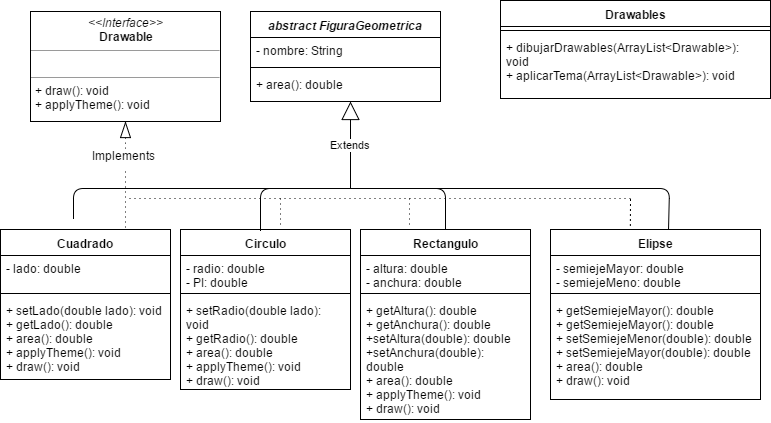

The diagram above was exported from draw.io. Its source (the exported page's mxGraphModel, read from the mxfile embedded in the PNG):
<mxGraphModel dx="1426" dy="783" grid="1" gridSize="10" guides="1" tooltips="1" connect="1" arrows="1" fold="1" page="1" pageScale="1" pageWidth="826" pageHeight="1169" background="#ffffff" math="0" shadow="0">
  <root>
    <mxCell id="0" />
    <mxCell id="1" parent="0" />
    <mxCell id="6" value="&lt;i&gt;abstract FiguraGeometrica&lt;/i&gt;" style="swimlane;html=1;fontStyle=1;align=center;verticalAlign=top;childLayout=stackLayout;horizontal=1;startSize=26;horizontalStack=0;resizeParent=1;resizeLast=0;collapsible=1;marginBottom=0;swimlaneFillColor=#ffffff;" parent="1" vertex="1">
      <mxGeometry x="260" y="223" width="190" height="90" as="geometry">
        <mxRectangle x="270" y="283" width="180" height="26" as="alternateBounds" />
      </mxGeometry>
    </mxCell>
    <mxCell id="7" value="- nombre: String" style="text;html=1;strokeColor=none;fillColor=none;align=left;verticalAlign=top;spacingLeft=4;spacingRight=4;whiteSpace=wrap;overflow=hidden;rotatable=0;points=[[0,0.5],[1,0.5]];portConstraint=eastwest;" parent="6" vertex="1">
      <mxGeometry y="26" width="190" height="26" as="geometry" />
    </mxCell>
    <mxCell id="8" value="" style="line;html=1;strokeWidth=1;fillColor=none;align=left;verticalAlign=middle;spacingTop=-1;spacingLeft=3;spacingRight=3;rotatable=0;labelPosition=right;points=[];portConstraint=eastwest;" parent="6" vertex="1">
      <mxGeometry y="52" width="190" height="8" as="geometry" />
    </mxCell>
    <mxCell id="9" value="+ area(): double&lt;div&gt;&lt;br&gt;&lt;/div&gt;" style="text;html=1;strokeColor=none;fillColor=none;align=left;verticalAlign=top;spacingLeft=4;spacingRight=4;whiteSpace=wrap;overflow=hidden;rotatable=0;points=[[0,0.5],[1,0.5]];portConstraint=eastwest;" parent="6" vertex="1">
      <mxGeometry y="60" width="190" height="30" as="geometry" />
    </mxCell>
    <mxCell id="10" value="Drawables" style="swimlane;html=1;fontStyle=1;align=center;verticalAlign=top;childLayout=stackLayout;horizontal=1;startSize=26;horizontalStack=0;resizeParent=1;resizeLast=0;collapsible=1;marginBottom=0;swimlaneFillColor=#ffffff;" parent="1" vertex="1">
      <mxGeometry x="510" y="212" width="270" height="98" as="geometry" />
    </mxCell>
    <mxCell id="12" value="" style="line;html=1;strokeWidth=1;fillColor=none;align=left;verticalAlign=middle;spacingTop=-1;spacingLeft=3;spacingRight=3;rotatable=0;labelPosition=right;points=[];portConstraint=eastwest;" parent="10" vertex="1">
      <mxGeometry y="26" width="270" height="8" as="geometry" />
    </mxCell>
    <mxCell id="13" value="+ dibujarDrawables(ArrayList&amp;lt;Drawable&amp;gt;): void&lt;div&gt;&lt;span&gt;+&amp;nbsp;&lt;/span&gt;&lt;span&gt;aplicarTema&lt;/span&gt;&lt;span&gt;(&lt;/span&gt;&lt;span&gt;ArrayList&amp;lt;&lt;span&gt;Drawable&lt;/span&gt;&amp;gt;&lt;/span&gt;&lt;span&gt;): void&lt;/span&gt;&lt;br&gt;&lt;/div&gt;" style="text;html=1;strokeColor=none;fillColor=none;align=left;verticalAlign=top;spacingLeft=4;spacingRight=4;whiteSpace=wrap;overflow=hidden;rotatable=0;points=[[0,0.5],[1,0.5]];portConstraint=eastwest;" parent="10" vertex="1">
      <mxGeometry y="34" width="270" height="60" as="geometry" />
    </mxCell>
    <mxCell id="14" value="&lt;p style=&quot;margin: 0px ; margin-top: 4px ; text-align: center&quot;&gt;&lt;i&gt;&amp;lt;&amp;lt;Interface&amp;gt;&amp;gt;&lt;/i&gt;&lt;br&gt;&lt;b&gt;Drawable&lt;/b&gt;&lt;/p&gt;&lt;hr size=&quot;1&quot;&gt;&lt;p style=&quot;margin: 0px ; margin-left: 4px&quot;&gt;&lt;br&gt;&lt;/p&gt;&lt;hr size=&quot;1&quot;&gt;&lt;p style=&quot;margin: 0px ; margin-left: 4px&quot;&gt;+ draw(): void&lt;br&gt;+ applyTheme():&amp;nbsp;&lt;span&gt;void&lt;/span&gt;&lt;/p&gt;" style="verticalAlign=top;align=left;overflow=fill;fontSize=12;fontFamily=Helvetica;html=1;" parent="1" vertex="1">
      <mxGeometry x="40" y="223" width="190" height="110" as="geometry" />
    </mxCell>
    <mxCell id="20" value="Cuadrado" style="swimlane;html=1;fontStyle=1;align=center;verticalAlign=top;childLayout=stackLayout;horizontal=1;startSize=26;horizontalStack=0;resizeParent=1;resizeLast=0;collapsible=1;marginBottom=0;swimlaneFillColor=#ffffff;" parent="1" vertex="1">
      <mxGeometry x="10" y="441" width="170" height="150" as="geometry" />
    </mxCell>
    <mxCell id="21" value="- lado: double" style="text;html=1;strokeColor=none;fillColor=none;align=left;verticalAlign=top;spacingLeft=4;spacingRight=4;whiteSpace=wrap;overflow=hidden;rotatable=0;points=[[0,0.5],[1,0.5]];portConstraint=eastwest;" parent="20" vertex="1">
      <mxGeometry y="26" width="170" height="34" as="geometry" />
    </mxCell>
    <mxCell id="22" value="" style="line;html=1;strokeWidth=1;fillColor=none;align=left;verticalAlign=middle;spacingTop=-1;spacingLeft=3;spacingRight=3;rotatable=0;labelPosition=right;points=[];portConstraint=eastwest;" parent="20" vertex="1">
      <mxGeometry y="60" width="170" height="8" as="geometry" />
    </mxCell>
    <mxCell id="23" value="+ setLado(double lado): void&lt;div&gt;+ getLado&lt;span&gt;(): double&lt;/span&gt;&lt;/div&gt;&lt;div&gt;+ area&lt;span&gt;(): double&lt;/span&gt;&lt;/div&gt;&lt;div&gt;+ applyTheme&lt;span&gt;(): void&lt;/span&gt;&lt;/div&gt;&lt;div&gt;+ draw():&amp;nbsp;void&lt;span&gt;&lt;br&gt;&lt;/span&gt;&lt;/div&gt;" style="text;html=1;strokeColor=none;fillColor=none;align=left;verticalAlign=top;spacingLeft=4;spacingRight=4;whiteSpace=wrap;overflow=hidden;rotatable=0;points=[[0,0.5],[1,0.5]];portConstraint=eastwest;" parent="20" vertex="1">
      <mxGeometry y="68" width="170" height="82" as="geometry" />
    </mxCell>
    <mxCell id="24" value="Circulo" style="swimlane;html=1;fontStyle=1;align=center;verticalAlign=top;childLayout=stackLayout;horizontal=1;startSize=26;horizontalStack=0;resizeParent=1;resizeLast=0;collapsible=1;marginBottom=0;swimlaneFillColor=#ffffff;" parent="1" vertex="1">
      <mxGeometry x="190" y="441" width="170" height="160" as="geometry" />
    </mxCell>
    <mxCell id="25" value="- radio: double&lt;div&gt;- PI:&amp;nbsp;&lt;span&gt;double&lt;/span&gt;&lt;/div&gt;" style="text;html=1;strokeColor=none;fillColor=none;align=left;verticalAlign=top;spacingLeft=4;spacingRight=4;whiteSpace=wrap;overflow=hidden;rotatable=0;points=[[0,0.5],[1,0.5]];portConstraint=eastwest;" parent="24" vertex="1">
      <mxGeometry y="26" width="170" height="34" as="geometry" />
    </mxCell>
    <mxCell id="26" value="" style="line;html=1;strokeWidth=1;fillColor=none;align=left;verticalAlign=middle;spacingTop=-1;spacingLeft=3;spacingRight=3;rotatable=0;labelPosition=right;points=[];portConstraint=eastwest;" parent="24" vertex="1">
      <mxGeometry y="60" width="170" height="8" as="geometry" />
    </mxCell>
    <mxCell id="27" value="+ setRadio(double lado): void&lt;div&gt;+ getRadio&lt;span&gt;(): double&lt;/span&gt;&lt;/div&gt;&lt;div&gt;+ area&lt;span&gt;(): double&lt;/span&gt;&lt;/div&gt;&lt;div&gt;+ applyTheme&lt;span&gt;(): void&lt;/span&gt;&lt;/div&gt;&lt;div&gt;+ draw():&amp;nbsp;void&lt;span&gt;&lt;br&gt;&lt;/span&gt;&lt;/div&gt;" style="text;html=1;strokeColor=none;fillColor=none;align=left;verticalAlign=top;spacingLeft=4;spacingRight=4;whiteSpace=wrap;overflow=hidden;rotatable=0;points=[[0,0.5],[1,0.5]];portConstraint=eastwest;" parent="24" vertex="1">
      <mxGeometry y="68" width="170" height="92" as="geometry" />
    </mxCell>
    <mxCell id="28" value="Rectangulo" style="swimlane;html=1;fontStyle=1;align=center;verticalAlign=top;childLayout=stackLayout;horizontal=1;startSize=26;horizontalStack=0;resizeParent=1;resizeLast=0;collapsible=1;marginBottom=0;swimlaneFillColor=#ffffff;" parent="1" vertex="1">
      <mxGeometry x="370" y="441" width="170" height="190" as="geometry" />
    </mxCell>
    <mxCell id="29" value="- altura: double&lt;div&gt;- anchura:&amp;nbsp;&lt;span&gt;double&lt;/span&gt;&lt;/div&gt;" style="text;html=1;strokeColor=none;fillColor=none;align=left;verticalAlign=top;spacingLeft=4;spacingRight=4;whiteSpace=wrap;overflow=hidden;rotatable=0;points=[[0,0.5],[1,0.5]];portConstraint=eastwest;" parent="28" vertex="1">
      <mxGeometry y="26" width="170" height="34" as="geometry" />
    </mxCell>
    <mxCell id="30" value="" style="line;html=1;strokeWidth=1;fillColor=none;align=left;verticalAlign=middle;spacingTop=-1;spacingLeft=3;spacingRight=3;rotatable=0;labelPosition=right;points=[];portConstraint=eastwest;" parent="28" vertex="1">
      <mxGeometry y="60" width="170" height="8" as="geometry" />
    </mxCell>
    <mxCell id="31" value="&lt;div&gt;+ getAltura&lt;span&gt;(): double&lt;/span&gt;&lt;/div&gt;&lt;div&gt;+ getAnchura&lt;span&gt;(): double&lt;/span&gt;&lt;/div&gt;&lt;div&gt;+setAltura&lt;span&gt;(double): double&lt;/span&gt;&lt;/div&gt;&lt;div&gt;+setAnchura&lt;span&gt;(double): double&lt;/span&gt;&lt;/div&gt;&lt;div&gt;+ area&lt;span&gt;(): double&lt;/span&gt;&lt;/div&gt;&lt;div&gt;+ applyTheme&lt;span&gt;(): void&lt;/span&gt;&lt;/div&gt;&lt;div&gt;+ draw():&amp;nbsp;void&lt;span&gt;&lt;br&gt;&lt;/span&gt;&lt;/div&gt;" style="text;html=1;strokeColor=none;fillColor=none;align=left;verticalAlign=top;spacingLeft=4;spacingRight=4;whiteSpace=wrap;overflow=hidden;rotatable=0;points=[[0,0.5],[1,0.5]];portConstraint=eastwest;" parent="28" vertex="1">
      <mxGeometry y="68" width="170" height="122" as="geometry" />
    </mxCell>
    <mxCell id="5540e21d474ed57-33" value="Extends" style="endArrow=block;endSize=16;endFill=0;html=1;" parent="1" edge="1">
      <mxGeometry width="160" relative="1" as="geometry">
        <mxPoint x="360" y="400" as="sourcePoint" />
        <mxPoint x="360" y="313" as="targetPoint" />
      </mxGeometry>
    </mxCell>
    <mxCell id="5540e21d474ed57-35" value="" style="endArrow=none;html=1;" parent="1" edge="1">
      <mxGeometry width="50" height="50" relative="1" as="geometry">
        <mxPoint x="83" y="430" as="sourcePoint" />
        <mxPoint x="330" y="400" as="targetPoint" />
        <Array as="points">
          <mxPoint x="83" y="400" />
        </Array>
      </mxGeometry>
    </mxCell>
    <mxCell id="5540e21d474ed57-36" value="" style="endArrow=none;html=1;exitX=0.563;exitY=0.006;exitPerimeter=0;" parent="1" source="16" edge="1">
      <mxGeometry width="50" height="50" relative="1" as="geometry">
        <mxPoint x="390" y="410" as="sourcePoint" />
        <mxPoint x="330" y="400" as="targetPoint" />
        <Array as="points">
          <mxPoint x="679" y="400" />
        </Array>
      </mxGeometry>
    </mxCell>
    <mxCell id="5540e21d474ed57-37" value="" style="endArrow=none;html=1;exitX=0.5;exitY=0;" parent="1" source="28" edge="1">
      <mxGeometry width="50" height="50" relative="1" as="geometry">
        <mxPoint x="430" y="430" as="sourcePoint" />
        <mxPoint x="330" y="400" as="targetPoint" />
        <Array as="points">
          <mxPoint x="455" y="400" />
        </Array>
      </mxGeometry>
    </mxCell>
    <mxCell id="5540e21d474ed57-38" value="" style="endArrow=none;html=1;exitX=0.471;exitY=0.009;exitPerimeter=0;" parent="1" source="24" edge="1">
      <mxGeometry width="50" height="50" relative="1" as="geometry">
        <mxPoint x="510" y="430" as="sourcePoint" />
        <mxPoint x="330" y="400" as="targetPoint" />
        <Array as="points">
          <mxPoint x="270" y="400" />
        </Array>
      </mxGeometry>
    </mxCell>
    <mxCell id="5540e21d474ed57-39" value="" style="endArrow=none;html=1;dashed=1;dashPattern=1 4;startArrow=blockThin;startFill=0;exitX=0.5;exitY=1;strokeWidth=1;endSize=15;startSize=14;" parent="1" source="14" edge="1">
      <mxGeometry width="50" height="50" relative="1" as="geometry">
        <mxPoint x="270" y="180" as="sourcePoint" />
        <mxPoint x="135" y="360" as="targetPoint" />
      </mxGeometry>
    </mxCell>
    <mxCell id="16" value="Elipse&lt;div&gt;&lt;br&gt;&lt;/div&gt;" style="swimlane;html=1;fontStyle=1;align=center;verticalAlign=top;childLayout=stackLayout;horizontal=1;startSize=26;horizontalStack=0;resizeParent=1;resizeLast=0;collapsible=1;marginBottom=0;swimlaneFillColor=#ffffff;" parent="1" vertex="1">
      <mxGeometry x="560" y="441" width="210" height="170" as="geometry" />
    </mxCell>
    <mxCell id="17" value="- semiejeMayor: double&lt;div&gt;- semiejeMeno:&amp;nbsp;&lt;span&gt;double&lt;/span&gt;&lt;/div&gt;" style="text;html=1;strokeColor=none;fillColor=none;align=left;verticalAlign=top;spacingLeft=4;spacingRight=4;whiteSpace=wrap;overflow=hidden;rotatable=0;points=[[0,0.5],[1,0.5]];portConstraint=eastwest;" parent="16" vertex="1">
      <mxGeometry y="26" width="210" height="34" as="geometry" />
    </mxCell>
    <mxCell id="18" value="" style="line;html=1;strokeWidth=1;fillColor=none;align=left;verticalAlign=middle;spacingTop=-1;spacingLeft=3;spacingRight=3;rotatable=0;labelPosition=right;points=[];portConstraint=eastwest;" parent="16" vertex="1">
      <mxGeometry y="60" width="210" height="8" as="geometry" />
    </mxCell>
    <mxCell id="19" value="+ getSemiejeMayor(): double&lt;div&gt;+ getSemiejeMayor&lt;span&gt;():&amp;nbsp;&lt;/span&gt;&lt;span&gt;double&lt;/span&gt;&lt;/div&gt;&lt;div&gt;+ setSemiejeMenor&lt;span&gt;(&lt;/span&gt;&lt;span&gt;double&lt;/span&gt;&lt;span&gt;):&amp;nbsp;&lt;/span&gt;&lt;span&gt;double&lt;/span&gt;&lt;/div&gt;&lt;div&gt;+ setSemiejeMayor&lt;span&gt;(&lt;/span&gt;&lt;span&gt;double&lt;/span&gt;&lt;span&gt;):&amp;nbsp;&lt;/span&gt;&lt;span&gt;double&lt;/span&gt;&lt;/div&gt;&lt;div&gt;+ area&lt;span&gt;():&amp;nbsp;&lt;/span&gt;&lt;span&gt;double&lt;/span&gt;&lt;/div&gt;&lt;div&gt;&lt;span&gt;+ draw(): void&lt;/span&gt;&lt;/div&gt;" style="text;html=1;strokeColor=none;fillColor=none;align=left;verticalAlign=top;spacingLeft=4;spacingRight=4;whiteSpace=wrap;overflow=hidden;rotatable=0;points=[[0,0.5],[1,0.5]];portConstraint=eastwest;" parent="16" vertex="1">
      <mxGeometry y="68" width="210" height="102" as="geometry" />
    </mxCell>
    <mxCell id="37" value="" style="endArrow=none;html=1;dashed=1;dashPattern=1 4;exitX=0.433;exitY=1.233;exitPerimeter=0;" parent="1" source="46" edge="1">
      <mxGeometry width="50" height="50" relative="1" as="geometry">
        <mxPoint x="135" y="360" as="sourcePoint" />
        <mxPoint x="135" y="440" as="targetPoint" />
      </mxGeometry>
    </mxCell>
    <mxCell id="38" value="" style="endArrow=none;html=1;dashed=1;dashPattern=1 4;" parent="1" edge="1">
      <mxGeometry width="50" height="50" relative="1" as="geometry">
        <mxPoint x="640" y="410" as="sourcePoint" />
        <mxPoint x="135" y="410" as="targetPoint" />
      </mxGeometry>
    </mxCell>
    <mxCell id="39" value="" style="endArrow=none;html=1;dashed=1;dashPattern=1 4;" parent="1" edge="1">
      <mxGeometry width="50" height="50" relative="1" as="geometry">
        <mxPoint x="289.9999999999999" y="410" as="sourcePoint" />
        <mxPoint x="290" y="440" as="targetPoint" />
      </mxGeometry>
    </mxCell>
    <mxCell id="40" value="" style="endArrow=none;html=1;dashed=1;dashPattern=1 4;entryX=0.287;entryY=-0.005;entryPerimeter=0;" parent="1" target="28" edge="1">
      <mxGeometry width="50" height="50" relative="1" as="geometry">
        <mxPoint x="419" y="410" as="sourcePoint" />
        <mxPoint x="299.9999999999999" y="450" as="targetPoint" />
      </mxGeometry>
    </mxCell>
    <mxCell id="41" value="" style="endArrow=none;html=1;dashed=1;dashPattern=1 4;entryX=0.287;entryY=-0.005;entryPerimeter=0;" parent="1" edge="1">
      <mxGeometry width="50" height="50" relative="1" as="geometry">
        <mxPoint x="640" y="411" as="sourcePoint" />
        <mxPoint x="639.8333333333335" y="441.16666666666674" as="targetPoint" />
      </mxGeometry>
    </mxCell>
    <mxCell id="46" value="Implements" style="text;html=1;resizable=0;points=[];autosize=1;align=left;verticalAlign=top;spacingTop=-4;" parent="1" vertex="1">
      <mxGeometry x="100" y="358" width="80" height="20" as="geometry" />
    </mxCell>
  </root>
</mxGraphModel>